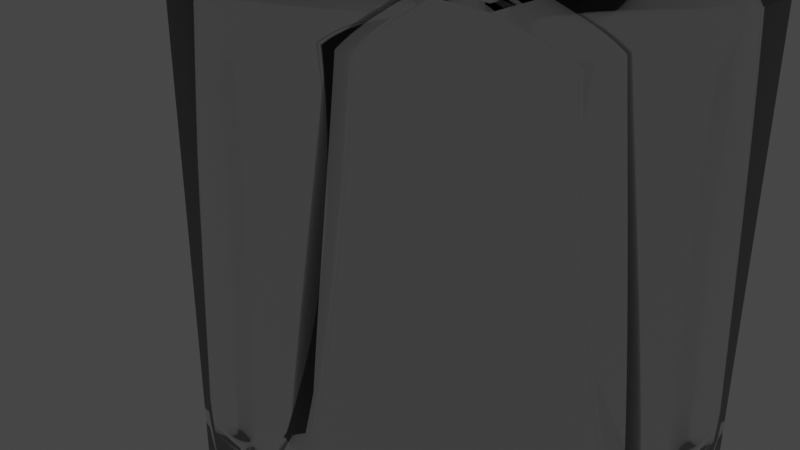 # Source: FireflyJar.blend  (saved by Blender 3.5.10; exported with 4.5.12 LTS)
import bpy
from mathutils import Matrix  # noqa: F401  (used for matrix-valued properties, if any)

bpy.ops.wm.read_factory_settings(use_empty=True)
scene = bpy.context.scene
scene.name = 'Scene'

# ---- collections
col_collection = bpy.data.collections.new('Collection'); scene.collection.children.link(col_collection)
col_images = bpy.data.collections.new('Images'); col_collection.children.link(col_images)

# ---- materials (node trees are filled in below, after node groups)
mat_glass = bpy.data.materials.new('Glass')

# ---- material node trees
mat_glass.use_nodes = True; mat_glass.node_tree.nodes.clear()
_N = mat_glass.node_tree.nodes; _L = mat_glass.node_tree.links
n0 = _N.new('ShaderNodeBsdfPrincipled'); n0.name = 'Principled BSDF'; n0.location = (10, 300)
n0.distribution = 'GGX'
n0.subsurface_method = 'RANDOM_WALK_SKIN'
n0.inputs[2].default_value = 0.0
n0.inputs[3].default_value = 1.45
n0.inputs[18].default_value = 1.0
n0.inputs[27].default_value = (0.0, 0.0, 0.0, 1.0)
n0.inputs[28].default_value = 1.0
n1 = _N.new('ShaderNodeOutputMaterial'); n1.name = 'Material Output'; n1.location = (300, 300)
_L.new(n0.outputs[0], n1.inputs[0])
n1.is_active_output = True

# ---- world
world_world = bpy.data.worlds.new('World'); scene.world = world_world
world_world.use_nodes = True; world_world.node_tree.nodes.clear()
_N = world_world.node_tree.nodes; _L = world_world.node_tree.links
n0 = _N.new('ShaderNodeOutputWorld'); n0.name = 'World Output'; n0.location = (300, 300)
n1 = _N.new('ShaderNodeBackground'); n1.name = 'Background'; n1.location = (10, 300)
n1.inputs[0].default_value = (0.05088, 0.05088, 0.05088, 1.0)
_L.new(n1.outputs[0], n0.inputs[0])
n0.is_active_output = True
world_world.color = (0.05088, 0.05088, 0.05088)
world_world.use_sun_shadow = False
world_world.sun_shadow_jitter_overblur = 0.0

# ---- cameras
cam_camera = bpy.data.cameras.new('Camera')
cam_camera.clip_end = 100.0
cam_camera.ortho_scale = 7.314

# ---- lights
light_point = bpy.data.lights.new('Point', 'POINT')
light_point.color = (1.0, 0.1137, 0.01722)
light_point.transmission_factor = 0.0
light_point.energy = 100.0
light_point.shadow_maximum_resolution = 0.006
light_point.use_absolute_resolution = True

# ---- meshes
me_cube_007 = bpy.data.meshes.new('Cube.007')
me_cube_007.from_pydata([(-0.853, -0.853, -1.0), (-0.853, -1.0, -0.853), (-1.0, -0.853, -0.853), (-0.853, -1.0, 0.853), (-0.853, -0.853, 1.0), (-1.0, -0.853, 0.853), (-0.853, 0.853, -1.0), (-1.0, 0.853, -0.853), (-0.853, 1.0, -0.853), (-0.853, 0.853, 1.0), (-0.853, 1.0, 0.853), (-1.0, 0.853, 0.853), (0.853, -0.853, -1.0), (1.0, -0.853, -0.853), (0.853, -1.0, -0.853), (0.853, -0.853, 1.0), (0.853, -1.0, 0.853), (1.0, -0.853, 0.853), (0.853, 0.853, -1.0), (0.853, 1.0, -0.853), (1.0, 0.853, -0.853), (0.853, 0.853, 1.0), (1.0, 0.853, 0.853), (0.853, 1.0, 0.853), (-0.853, -0.853, 1.0), (-0.853, 0.853, 1.0), (0.853, 0.853, 1.0), (0.853, -0.853, 1.0), (-0.853, -0.853, 1.558), (-0.853, -1.0, 1.518), (-1.0, -0.853, 1.518), (-0.853, -1.0, 1.059), (-0.853, -0.853, 1.019), (-1.0, -0.853, 1.059), (-0.853, 0.853, 1.558), (-1.0, 0.853, 1.518), (-0.853, 1.0, 1.518), (-0.853, 0.853, 1.019), (-0.853, 1.0, 1.059), (-1.0, 0.853, 1.059), (0.853, -0.853, 1.558), (1.0, -0.853, 1.518), (0.853, -1.0, 1.518), (0.853, -0.853, 1.019), (0.853, -1.0, 1.059), (1.0, -0.853, 1.059), (0.853, 0.853, 1.558), (0.853, 1.0, 1.518), (1.0, 0.853, 1.518), (0.853, 0.853, 1.019), (1.0, 0.853, 1.059), (0.853, 1.0, 1.059), (-0.853, -0.853, 1.019), (-0.853, 0.853, 1.019), (0.853, 0.853, 1.019), (0.853, -0.853, 1.019)], [], [(14, 16, 3, 1), (20, 22, 17, 13), (21, 9, 25, 26), (2, 5, 11, 7), (8, 10, 23, 19), (0, 1, 2), (3, 4, 5), (6, 7, 8), (9, 10, 11), (12, 13, 14), (15, 16, 17), (18, 19, 20), (21, 22, 23), (6, 0, 2, 7), (1, 3, 5, 2), (4, 9, 11, 5), (10, 8, 7, 11), (18, 6, 8, 19), (9, 21, 23, 10), (22, 20, 19, 23), (12, 18, 20, 13), (21, 15, 17, 22), (16, 14, 13, 17), (0, 12, 14, 1), (15, 4, 3, 16), (6, 18, 12, 0), (26, 25, 24, 27), (9, 4, 24, 25), (4, 15, 27, 24), (15, 21, 26, 27), (42, 44, 31, 29), (48, 50, 45, 41), (49, 37, 53, 54), (30, 33, 39, 35), (36, 38, 51, 47), (28, 29, 30), (31, 32, 33), (34, 35, 36), (37, 38, 39), (40, 41, 42), (43, 44, 45), (46, 47, 48), (49, 50, 51), (34, 28, 30, 35), (29, 31, 33, 30), (32, 37, 39, 33), (38, 36, 35, 39), (46, 34, 36, 47), (37, 49, 51, 38), (50, 48, 47, 51), (40, 46, 48, 41), (49, 43, 45, 50), (44, 42, 41, 45), (28, 40, 42, 29), (43, 32, 31, 44), (34, 46, 40, 28), (54, 53, 52, 55), (37, 32, 52, 53), (32, 43, 55, 52), (43, 49, 54, 55)])
me_cube_007.polygons.foreach_set('use_smooth', [True] * 60)
_uv = me_cube_007.uv_layers.new(name='UVMap')
_uv.uv.foreach_set('vector', [0.3934, 0.7684, 0.6066, 0.7684, 0.6066, 0.9816, 0.3934, 0.9816, 0.3934, 0.5184, 0.6066, 0.5184, 0.6066, 0.7316, 0.3934, 0.7316, 0.625, 0.4816, 0.625, 0.2684, 0.625, 0.2684, 0.625, 0.4816, 0.3934, 0.01837, 0.6066, 0.01837, 0.6066, 0.2316, 0.3934, 0.2316, 0.3934, 0.2684, 0.6066, 0.2684, 0.6066, 0.4816, 0.3934, 0.4816, 0.1434, 0.7316, 0.1434, 0.75, 0.125, 0.7316, 0.6066, 0.0, 0.625, 0.01837, 0.6066, 0.01837, 0.1434, 0.5184, 0.125, 0.5184, 0.1434, 0.5, 0.625, 0.2316, 0.6066, 0.25, 0.6066, 0.2316, 0.3566, 0.7316, 0.375, 0.7316, 0.3566, 0.75, 0.625, 0.7684, 0.6066, 0.7684, 0.6066, 0.75, 0.3566, 0.5184, 0.3566, 0.5, 0.375, 0.5184, 0.625, 0.4816, 0.6066, 0.5, 0.6066, 0.4816, 0.1434, 0.5184, 0.1434, 0.7316, 0.125, 0.7316, 0.125, 0.5184, 0.3934, 0.0, 0.6066, 0.0, 0.6066, 0.01837, 0.3934, 0.01837, 0.625, 0.01837, 0.625, 0.2316, 0.6066, 0.2316, 0.6066, 0.01837, 0.6066, 0.2684, 0.3934, 0.2684, 0.3934, 0.2316, 0.6066, 0.2316, 0.3566, 0.5184, 0.1434, 0.5184, 0.1434, 0.5, 0.3566, 0.5, 0.625, 0.2684, 0.625, 0.4816, 0.6066, 0.4816, 0.6066, 0.2684, 0.6066, 0.5184, 0.3934, 0.5184, 0.3934, 0.4816, 0.6066, 0.4816, 0.3566, 0.7316, 0.3566, 0.5184, 0.3934, 0.5184, 0.3934, 0.7316, 0.6434, 0.5184, 0.6434, 0.7316, 0.6066, 0.7316, 0.6066, 0.5184, 0.6066, 0.7684, 0.3934, 0.7684, 0.3934, 0.7316, 0.6066, 0.7316, 0.1434, 0.7316, 0.3566, 0.7316, 0.3566, 0.75, 0.1434, 0.75, 0.625, 0.7684, 0.625, 0.9816, 0.6066, 0.9816, 0.6066, 0.7684, 0.1434, 0.5184, 0.3566, 0.5184, 0.3566, 0.7316, 0.1434, 0.7316, 0.6434, 0.5184, 0.8566, 0.5184, 0.8566, 0.7316, 0.6434, 0.7316, 0.625, 0.2316, 0.625, 0.01837, 0.625, 0.01837, 0.625, 0.2316, 0.625, 0.9816, 0.625, 0.7684, 0.625, 0.7684, 0.625, 0.9816, 0.6434, 0.7316, 0.6434, 0.5184, 0.6434, 0.5184, 0.6434, 0.7316, 0.3934, 0.7684, 0.6066, 0.7684, 0.6066, 0.9816, 0.3934, 0.9816, 0.3934, 0.5184, 0.6066, 0.5184, 0.6066, 0.7316, 0.3934, 0.7316, 0.625, 0.4816, 0.625, 0.2684, 0.625, 0.2684, 0.625, 0.4816, 0.3934, 0.01837, 0.6066, 0.01837, 0.6066, 0.2316, 0.3934, 0.2316, 0.3934, 0.2684, 0.6066, 0.2684, 0.6066, 0.4816, 0.3934, 0.4816, 0.1434, 0.7316, 0.1434, 0.75, 0.125, 0.7316, 0.6066, 0.0, 0.625, 0.01837, 0.6066, 0.01837, 0.1434, 0.5184, 0.125, 0.5184, 0.1434, 0.5, 0.625, 0.2316, 0.6066, 0.25, 0.6066, 0.2316, 0.3566, 0.7316, 0.375, 0.7316, 0.3566, 0.75, 0.625, 0.7684, 0.6066, 0.7684, 0.6066, 0.75, 0.3566, 0.5184, 0.3566, 0.5, 0.375, 0.5184, 0.625, 0.4816, 0.6066, 0.5, 0.6066, 0.4816, 0.1434, 0.5184, 0.1434, 0.7316, 0.125, 0.7316, 0.125, 0.5184, 0.3934, 0.0, 0.6066, 0.0, 0.6066, 0.01837, 0.3934, 0.01837, 0.625, 0.01837, 0.625, 0.2316, 0.6066, 0.2316, 0.6066, 0.01837, 0.6066, 0.2684, 0.3934, 0.2684, 0.3934, 0.2316, 0.6066, 0.2316, 0.3566, 0.5184, 0.1434, 0.5184, 0.1434, 0.5, 0.3566, 0.5, 0.625, 0.2684, 0.625, 0.4816, 0.6066, 0.4816, 0.6066, 0.2684, 0.6066, 0.5184, 0.3934, 0.5184, 0.3934, 0.4816, 0.6066, 0.4816, 0.3566, 0.7316, 0.3566, 0.5184, 0.3934, 0.5184, 0.3934, 0.7316, 0.6434, 0.5184, 0.6434, 0.7316, 0.6066, 0.7316, 0.6066, 0.5184, 0.6066, 0.7684, 0.3934, 0.7684, 0.3934, 0.7316, 0.6066, 0.7316, 0.1434, 0.7316, 0.3566, 0.7316, 0.3566, 0.75, 0.1434, 0.75, 0.625, 0.7684, 0.625, 0.9816, 0.6066, 0.9816, 0.6066, 0.7684, 0.1434, 0.5184, 0.3566, 0.5184, 0.3566, 0.7316, 0.1434, 0.7316, 0.6434, 0.5184, 0.8566, 0.5184, 0.8566, 0.7316, 0.6434, 0.7316, 0.625, 0.2316, 0.625, 0.01837, 0.625, 0.01837, 0.625, 0.2316, 0.625, 0.9816, 0.625, 0.7684, 0.625, 0.7684, 0.625, 0.9816, 0.6434, 0.7316, 0.6434, 0.5184, 0.6434, 0.5184, 0.6434, 0.7316])
me_cube_007.materials.append(mat_glass)
me_cube_007.update()
arm_armature_001 = bpy.data.armatures.new('Armature.001')  # bones are not reproduced

# ---- objects
ob_camera = bpy.data.objects.new('Camera', cam_camera)
ob_jar = bpy.data.objects.new('Jar', me_cube_007)
ob_armature = bpy.data.objects.new('Armature', arm_armature_001)
ob_point = bpy.data.objects.new('Point', light_point)

# ---- transforms, parenting, visibility, modifiers, constraints
ob_camera.location = (7.359, -6.926, 4.958)
ob_camera.rotation_euler = (1.109, 0.0, 0.8149)
ob_camera.lock_rotations_4d = False
ob_camera.empty_display_type = 'ARROWS'
ob_camera.color = (0.0, 0.0, 0.0, 0.0)
ob_camera.display_type = 'WIRE'
ob_camera.lineart.crease_threshold = 0.0
ob_jar.location = (0.8668, 0.09662, -0.2012)
ob_jar.scale = (2.031, 2.031, 3.174)
ob_armature.location = (0.1925, 0.1548, 0.0)
ob_armature.rotation_euler = (-4.712, 1.571, 0.0)
ob_armature.scale = (0.04704, 0.04704, 0.04704)
ob_point.location = (-1.059, -0.1181, 0.1646)
ob_point.scale = (10.0, 10.0, 10.0)

# ---- collection membership
col_collection.objects.link(ob_camera)
col_images.objects.link(ob_jar)
col_images.objects.link(ob_armature)
col_images.objects.link(ob_point)

# ---- scene / render settings (as saved in the file)
scene.camera = ob_camera
scene.frame_start = 1; scene.frame_end = 2000; scene.frame_set(557)
scene.render.engine = 'CYCLES'
scene.render.image_settings.compression = 0
scene.render.resolution_x = 3840
scene.render.resolution_y = 2160
scene.render.fps = 60
scene.cycles.sampling_pattern = 'TABULATED_SOBOL'
scene.view_settings.view_transform = 'Filmic'
bpy.context.view_layer.update()
